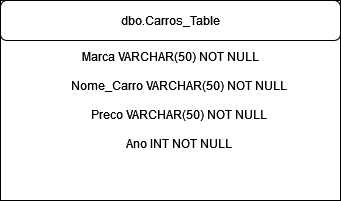

The diagram above was exported from draw.io. Its source (the exported page's mxGraphModel, read from the mxfile embedded in the PNG):
<mxGraphModel dx="1050" dy="530" grid="1" gridSize="10" guides="1" tooltips="1" connect="1" arrows="1" fold="1" page="1" pageScale="1" pageWidth="827" pageHeight="1169" math="0" shadow="0">
  <root>
    <mxCell id="0" />
    <mxCell id="1" parent="0" />
    <mxCell id="JJ0RTFdRlHo3k9dksGNw-2" value="&lt;div&gt;Marca VARCHAR(50) NOT NULL&lt;/div&gt;&lt;div&gt;&lt;br&gt;&lt;/div&gt;&lt;div&gt;&amp;nbsp;&amp;nbsp;&amp;nbsp;&amp;nbsp;&amp;nbsp; Nome_Carro VARCHAR(50) NOT NULL&lt;/div&gt;&lt;div&gt;&lt;br&gt;&lt;/div&gt;&lt;div&gt;&amp;nbsp;&amp;nbsp;&amp;nbsp;&amp;nbsp;&amp;nbsp; Preco VARCHAR(50) NOT NULL&lt;/div&gt;&lt;div&gt;&lt;br&gt;&lt;/div&gt;&lt;div&gt;&amp;nbsp;&amp;nbsp;&amp;nbsp;&amp;nbsp;&amp;nbsp; Ano INT NOT NULL&lt;/div&gt;" style="rounded=0;whiteSpace=wrap;html=1;" vertex="1" parent="1">
      <mxGeometry x="260" y="120" width="340" height="200" as="geometry" />
    </mxCell>
    <mxCell id="JJ0RTFdRlHo3k9dksGNw-3" value="dbo.Carros_Table" style="rounded=1;whiteSpace=wrap;html=1;" vertex="1" parent="1">
      <mxGeometry x="260" y="120" width="340" height="40" as="geometry" />
    </mxCell>
  </root>
</mxGraphModel>